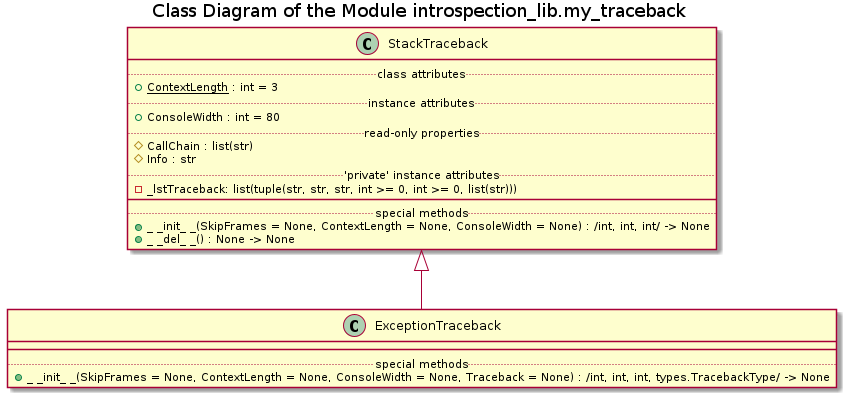

The diagram above was rendered by PlantUML. Its source (embedded in the PNG):
@startuml traceback_classes

title Class Diagram of the Module introspection_lib.my_traceback

!if %not(%variable_exists("$CLASSES"))
    !include ../Templates/Classes2.cuml
!endif

!if $is_not_defined("$TRACEBACK_STACKTRACEBACK")
    !include ./StackTraceback.iuml
!endif

!if $is_not_defined("TRACEBACK_EXCEPTIONTRACEBACK")
    !include ./ExceptionTraceback.iuml
!endif

StackTraceback <|-- ExceptionTraceback

@enduml